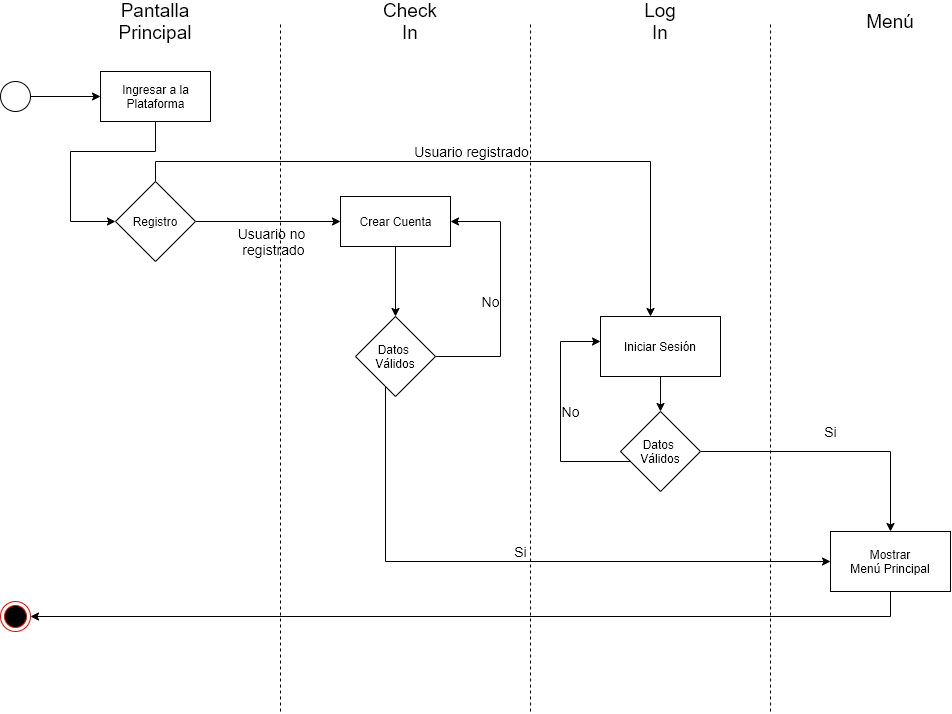

The diagram above was exported from draw.io. Its source (the exported page's mxGraphModel, read from the mxfile embedded in the PNG):
<mxGraphModel dx="1483" dy="867" grid="1" gridSize="10" guides="1" tooltips="1" connect="1" arrows="1" fold="1" page="1" pageScale="1" pageWidth="1100" pageHeight="850" math="0" shadow="0">
  <root>
    <mxCell id="0" />
    <mxCell id="1" parent="0" />
    <mxCell id="eaeGqC8ark5L8Q8gp_7G-8" style="edgeStyle=orthogonalEdgeStyle;rounded=0;orthogonalLoop=1;jettySize=auto;html=1;" edge="1" parent="1" source="eaeGqC8ark5L8Q8gp_7G-2" target="eaeGqC8ark5L8Q8gp_7G-4">
      <mxGeometry relative="1" as="geometry" />
    </mxCell>
    <mxCell id="eaeGqC8ark5L8Q8gp_7G-2" value="" style="ellipse;whiteSpace=wrap;html=1;aspect=fixed;" vertex="1" parent="1">
      <mxGeometry x="75" y="145" width="30" height="30" as="geometry" />
    </mxCell>
    <mxCell id="eaeGqC8ark5L8Q8gp_7G-3" value="" style="ellipse;html=1;shape=endState;fillColor=#000000;strokeColor=#ff0000;" vertex="1" parent="1">
      <mxGeometry x="75" y="665" width="30" height="30" as="geometry" />
    </mxCell>
    <mxCell id="eaeGqC8ark5L8Q8gp_7G-7" style="edgeStyle=orthogonalEdgeStyle;rounded=0;orthogonalLoop=1;jettySize=auto;html=1;" edge="1" parent="1" source="eaeGqC8ark5L8Q8gp_7G-4" target="eaeGqC8ark5L8Q8gp_7G-6">
      <mxGeometry relative="1" as="geometry">
        <Array as="points">
          <mxPoint x="230" y="215" />
          <mxPoint x="145" y="215" />
          <mxPoint x="145" y="285" />
        </Array>
      </mxGeometry>
    </mxCell>
    <mxCell id="eaeGqC8ark5L8Q8gp_7G-4" value="Ingresar a la&lt;br&gt;Plataforma" style="html=1;" vertex="1" parent="1">
      <mxGeometry x="175" y="135" width="110" height="50" as="geometry" />
    </mxCell>
    <mxCell id="eaeGqC8ark5L8Q8gp_7G-22" style="edgeStyle=orthogonalEdgeStyle;rounded=0;orthogonalLoop=1;jettySize=auto;html=1;" edge="1" parent="1" source="eaeGqC8ark5L8Q8gp_7G-5" target="eaeGqC8ark5L8Q8gp_7G-19">
      <mxGeometry relative="1" as="geometry" />
    </mxCell>
    <mxCell id="eaeGqC8ark5L8Q8gp_7G-5" value="Crear Cuenta" style="html=1;" vertex="1" parent="1">
      <mxGeometry x="415" y="260" width="110" height="50" as="geometry" />
    </mxCell>
    <mxCell id="eaeGqC8ark5L8Q8gp_7G-9" value="Usuario no&lt;br&gt;&amp;nbsp;registrado" style="edgeStyle=orthogonalEdgeStyle;rounded=0;orthogonalLoop=1;jettySize=auto;html=1;fontSize=14;" edge="1" parent="1" source="eaeGqC8ark5L8Q8gp_7G-6" target="eaeGqC8ark5L8Q8gp_7G-5">
      <mxGeometry x="0.0345" y="-20" relative="1" as="geometry">
        <mxPoint as="offset" />
      </mxGeometry>
    </mxCell>
    <mxCell id="eaeGqC8ark5L8Q8gp_7G-16" value="&lt;font style=&quot;font-size: 14px&quot;&gt;Usuario registrado&lt;/font&gt;" style="edgeStyle=orthogonalEdgeStyle;rounded=0;orthogonalLoop=1;jettySize=auto;html=1;" edge="1" parent="1" source="eaeGqC8ark5L8Q8gp_7G-6" target="eaeGqC8ark5L8Q8gp_7G-11">
      <mxGeometry y="10" relative="1" as="geometry">
        <Array as="points">
          <mxPoint x="230" y="225" />
          <mxPoint x="725" y="225" />
        </Array>
        <mxPoint as="offset" />
      </mxGeometry>
    </mxCell>
    <mxCell id="eaeGqC8ark5L8Q8gp_7G-6" value="Registro" style="rhombus;whiteSpace=wrap;html=1;" vertex="1" parent="1">
      <mxGeometry x="190" y="245" width="80" height="80" as="geometry" />
    </mxCell>
    <mxCell id="eaeGqC8ark5L8Q8gp_7G-14" style="edgeStyle=orthogonalEdgeStyle;rounded=0;orthogonalLoop=1;jettySize=auto;html=1;" edge="1" parent="1" source="eaeGqC8ark5L8Q8gp_7G-11" target="eaeGqC8ark5L8Q8gp_7G-12">
      <mxGeometry relative="1" as="geometry" />
    </mxCell>
    <mxCell id="eaeGqC8ark5L8Q8gp_7G-11" value="Iniciar Sesión" style="rounded=0;whiteSpace=wrap;html=1;" vertex="1" parent="1">
      <mxGeometry x="675" y="380" width="120" height="60" as="geometry" />
    </mxCell>
    <mxCell id="eaeGqC8ark5L8Q8gp_7G-15" value="No" style="edgeStyle=orthogonalEdgeStyle;rounded=0;orthogonalLoop=1;jettySize=auto;html=1;fontSize=14;" edge="1" parent="1" source="eaeGqC8ark5L8Q8gp_7G-12" target="eaeGqC8ark5L8Q8gp_7G-11">
      <mxGeometry x="0.0435" y="-10" relative="1" as="geometry">
        <Array as="points">
          <mxPoint x="635" y="525" />
          <mxPoint x="635" y="405" />
        </Array>
        <mxPoint as="offset" />
      </mxGeometry>
    </mxCell>
    <mxCell id="eaeGqC8ark5L8Q8gp_7G-20" value="Si" style="edgeStyle=orthogonalEdgeStyle;rounded=0;orthogonalLoop=1;jettySize=auto;html=1;fontSize=14;" edge="1" parent="1" source="eaeGqC8ark5L8Q8gp_7G-12" target="eaeGqC8ark5L8Q8gp_7G-18">
      <mxGeometry x="-0.037" y="20" relative="1" as="geometry">
        <mxPoint as="offset" />
      </mxGeometry>
    </mxCell>
    <mxCell id="eaeGqC8ark5L8Q8gp_7G-12" value="Datos &lt;br&gt;Válidos" style="rhombus;whiteSpace=wrap;html=1;" vertex="1" parent="1">
      <mxGeometry x="695" y="475" width="80" height="80" as="geometry" />
    </mxCell>
    <mxCell id="eaeGqC8ark5L8Q8gp_7G-25" style="edgeStyle=orthogonalEdgeStyle;rounded=0;orthogonalLoop=1;jettySize=auto;html=1;entryX=1;entryY=0.5;entryDx=0;entryDy=0;" edge="1" parent="1" source="eaeGqC8ark5L8Q8gp_7G-18" target="eaeGqC8ark5L8Q8gp_7G-3">
      <mxGeometry relative="1" as="geometry">
        <Array as="points">
          <mxPoint x="965" y="680" />
        </Array>
      </mxGeometry>
    </mxCell>
    <mxCell id="eaeGqC8ark5L8Q8gp_7G-18" value="Mostrar&lt;br&gt;Menú Principal" style="rounded=0;whiteSpace=wrap;html=1;" vertex="1" parent="1">
      <mxGeometry x="905" y="595" width="120" height="60" as="geometry" />
    </mxCell>
    <mxCell id="eaeGqC8ark5L8Q8gp_7G-21" value="No" style="edgeStyle=orthogonalEdgeStyle;rounded=0;orthogonalLoop=1;jettySize=auto;html=1;fontSize=14;" edge="1" parent="1" source="eaeGqC8ark5L8Q8gp_7G-19" target="eaeGqC8ark5L8Q8gp_7G-5">
      <mxGeometry x="-0.04" y="10" relative="1" as="geometry">
        <Array as="points">
          <mxPoint x="575" y="420" />
          <mxPoint x="575" y="285" />
        </Array>
        <mxPoint as="offset" />
      </mxGeometry>
    </mxCell>
    <mxCell id="eaeGqC8ark5L8Q8gp_7G-23" value="Si" style="edgeStyle=orthogonalEdgeStyle;rounded=0;orthogonalLoop=1;jettySize=auto;html=1;fontSize=14;" edge="1" parent="1" source="eaeGqC8ark5L8Q8gp_7G-19" target="eaeGqC8ark5L8Q8gp_7G-18">
      <mxGeometry y="10" relative="1" as="geometry">
        <Array as="points">
          <mxPoint x="460" y="625" />
        </Array>
        <mxPoint as="offset" />
      </mxGeometry>
    </mxCell>
    <mxCell id="eaeGqC8ark5L8Q8gp_7G-19" value="Datos&amp;nbsp;&lt;br&gt;Válidos" style="rhombus;whiteSpace=wrap;html=1;" vertex="1" parent="1">
      <mxGeometry x="430" y="380" width="80" height="80" as="geometry" />
    </mxCell>
    <mxCell id="eaeGqC8ark5L8Q8gp_7G-28" value="" style="endArrow=none;dashed=1;html=1;" edge="1" parent="1">
      <mxGeometry width="50" height="50" relative="1" as="geometry">
        <mxPoint x="355" y="775" as="sourcePoint" />
        <mxPoint x="355" y="85" as="targetPoint" />
      </mxGeometry>
    </mxCell>
    <mxCell id="eaeGqC8ark5L8Q8gp_7G-29" value="" style="endArrow=none;dashed=1;html=1;" edge="1" parent="1">
      <mxGeometry width="50" height="50" relative="1" as="geometry">
        <mxPoint x="605" y="775" as="sourcePoint" />
        <mxPoint x="605" y="85" as="targetPoint" />
      </mxGeometry>
    </mxCell>
    <mxCell id="eaeGqC8ark5L8Q8gp_7G-30" value="" style="endArrow=none;dashed=1;html=1;" edge="1" parent="1">
      <mxGeometry width="50" height="50" relative="1" as="geometry">
        <mxPoint x="845" y="775" as="sourcePoint" />
        <mxPoint x="845" y="85" as="targetPoint" />
      </mxGeometry>
    </mxCell>
    <mxCell id="eaeGqC8ark5L8Q8gp_7G-31" value="Pantalla Principal" style="text;html=1;strokeColor=none;fillColor=none;align=center;verticalAlign=middle;whiteSpace=wrap;rounded=0;fontSize=19;" vertex="1" parent="1">
      <mxGeometry x="210" y="75" width="40" height="20" as="geometry" />
    </mxCell>
    <mxCell id="eaeGqC8ark5L8Q8gp_7G-33" value="Check In" style="text;html=1;strokeColor=none;fillColor=none;align=center;verticalAlign=middle;whiteSpace=wrap;rounded=0;fontSize=19;" vertex="1" parent="1">
      <mxGeometry x="465" y="75" width="40" height="20" as="geometry" />
    </mxCell>
    <mxCell id="eaeGqC8ark5L8Q8gp_7G-34" value="Log In" style="text;html=1;strokeColor=none;fillColor=none;align=center;verticalAlign=middle;whiteSpace=wrap;rounded=0;fontSize=19;" vertex="1" parent="1">
      <mxGeometry x="715" y="75" width="40" height="20" as="geometry" />
    </mxCell>
    <mxCell id="eaeGqC8ark5L8Q8gp_7G-35" value="Menú" style="text;html=1;strokeColor=none;fillColor=none;align=center;verticalAlign=middle;whiteSpace=wrap;rounded=0;fontSize=19;" vertex="1" parent="1">
      <mxGeometry x="945" y="75" width="40" height="20" as="geometry" />
    </mxCell>
  </root>
</mxGraphModel>